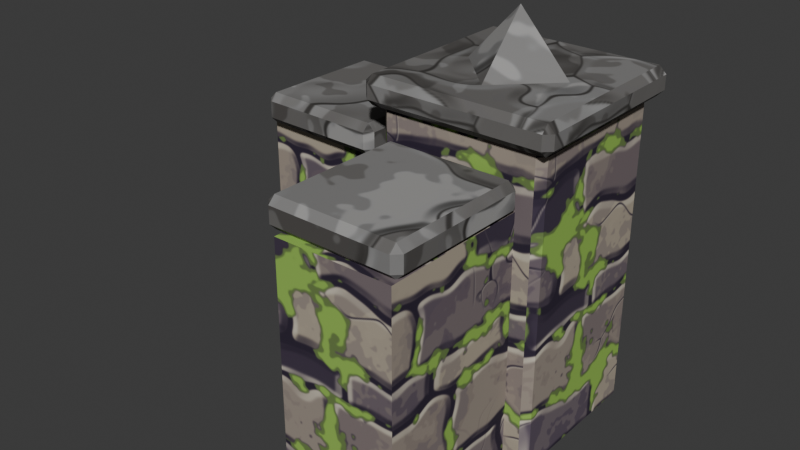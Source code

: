 # Source: stone_wall_corner.blend  (saved by Blender 5.2.45; exported with 4.5.12 LTS)
import bpy
from mathutils import Matrix  # noqa: F401  (used for matrix-valued properties, if any)

bpy.ops.wm.read_factory_settings(use_empty=True)
scene = bpy.context.scene
scene.name = 'Scene'

# ---- collections
col_stone_wall_corner = bpy.data.collections.new('stone_wall_corner'); scene.collection.children.link(col_stone_wall_corner)

# ---- images (referenced by path relative to the original .blend; pixels are not part of the script)
import os
ASSET_DIR = os.environ.get("B2B_ASSET_DIR", "")  # directory of the original .blend (textures are referenced by path, not embedded)
HERE = os.path.dirname(os.path.abspath(__file__))  # packed textures are extracted next to this script under _unpacked/

def load_image(name, relpath, width, height, colorspace="sRGB"):
    """Load a texture the original file referenced (path relative to the .blend, or extracted next to this script)."""
    p = next((c for c in (os.path.join(HERE, relpath), os.path.join(ASSET_DIR, relpath)) if relpath and os.path.exists(c)), "")
    if p:
        img = bpy.data.images.load(p, check_existing=True)
        img.name = name
    else:  # same state as the original file: an image datablock whose file is absent (Cycles renders it pink)
        img = bpy.data.images.new(name, width, height)
        img.source = "FILE"
        img.filepath = "//" + (relpath or name)
    img.colorspace_settings.name = colorspace
    return img
img_env_pack_mur_ruine = load_image('env_pack_mur_ruine', '_unpacked/pack_mur_ruine.dc04c9dd.png', 512, 512, 'sRGB')
img_env_rock_grey = load_image('env_rock_grey', '_unpacked/rock_grey.e62b6902.png', 512, 512, 'sRGB')

# ---- materials (node trees are filled in below, after node groups)
mat_env_stonewall = bpy.data.materials.new('Env_StoneWall')
mat_env_stonewall.diffuse_color = (0.4342, 0.4342, 0.4342, 1.0)
mat_env_stonewall.roughness = 0.9
mat_env_rock = bpy.data.materials.new('Env_Rock')
mat_env_rock.diffuse_color = (0.4342, 0.4342, 0.4342, 1.0)
mat_env_rock.roughness = 0.9

# ---- material node trees
mat_env_stonewall.use_nodes = True; mat_env_stonewall.node_tree.nodes.clear()
_N = mat_env_stonewall.node_tree.nodes; _L = mat_env_stonewall.node_tree.links
n0 = _N.new('ShaderNodeBsdfPrincipled'); n0.name = 'Principled BSDF'; n0.location = (-200, 100)
n0.inputs[2].default_value = 0.9
n0.inputs[10].default_value = 0.005
n0.inputs[13].default_value = 0.25
n1 = _N.new('ShaderNodeOutputMaterial'); n1.name = 'Material Output'; n1.location = (200, 100)
n2 = _N.new('ShaderNodeTexImage'); n2.name = 'Image Texture'; n2.location = (-400, 200)
n2.image = img_env_pack_mur_ruine
_L.new(n0.outputs[0], n1.inputs[0])
_L.new(n2.outputs[0], n0.inputs[0])
n1.is_active_output = True
mat_env_rock.use_nodes = True; mat_env_rock.node_tree.nodes.clear()
_N = mat_env_rock.node_tree.nodes; _L = mat_env_rock.node_tree.links
n0 = _N.new('ShaderNodeBsdfPrincipled'); n0.name = 'Principled BSDF'; n0.location = (-200, 100)
n0.inputs[2].default_value = 0.9
n0.inputs[10].default_value = 0.005
n0.inputs[13].default_value = 0.25
n1 = _N.new('ShaderNodeOutputMaterial'); n1.name = 'Material Output'; n1.location = (200, 100)
n2 = _N.new('ShaderNodeTexImage'); n2.name = 'Image Texture'; n2.location = (-400, 200)
n2.image = img_env_rock_grey
_L.new(n0.outputs[0], n1.inputs[0])
_L.new(n2.outputs[0], n0.inputs[0])
n1.is_active_output = True

# ---- world
world_world = bpy.data.worlds.new('World'); scene.world = world_world
world_world.use_nodes = True; world_world.node_tree.nodes.clear()
_N = world_world.node_tree.nodes; _L = world_world.node_tree.links
n0 = _N.new('ShaderNodeOutputWorld'); n0.name = 'World Output'; n0.location = (200, 100)
n1 = _N.new('ShaderNodeBackground'); n1.name = 'Background'; n1.location = (-200, 100)
n1.inputs[0].default_value = (0.05088, 0.05088, 0.05088, 1.0)
_L.new(n1.outputs[0], n0.inputs[0])
n0.is_active_output = True
world_world.color = (0.05088, 0.05088, 0.05088)
world_world.sun_shadow_jitter_overblur = 0.0

# ---- meshes
me_wall = bpy.data.meshes.new('Wall')
me_wall.from_pydata([(-1.0, -0.25, 0.0), (-1.0, -0.25, 1.1), (-1.0, 0.25, 0.0), (-1.0, 0.25, 1.1), (-0.3, -0.25, 0.0), (-0.3, -0.25, 1.1), (-0.3, 0.25, 0.0), (-0.3, 0.25, 1.1), (0.25, -0.3, 1.1), (0.25, -0.3, 0.0), (0.25, -1.0, 1.1), (0.25, -1.0, 0.0), (-0.25, -0.3, 1.1), (-0.25, -0.3, 0.0), (-0.25, -1.0, 1.1), (-0.25, -1.0, 0.0), (-0.9611, -0.2825, 1.095), (-0.9618, -0.3125, 1.125), (-0.991, -0.2818, 1.125), (-0.9618, -0.3125, 1.195), (-0.9611, -0.2825, 1.225), (-0.991, -0.2818, 1.195), (-0.9488, 0.2373, 1.095), (-0.9788, 0.238, 1.125), (-0.9481, 0.2673, 1.125), (-0.9488, 0.2373, 1.225), (-0.9481, 0.2673, 1.195), (-0.9788, 0.238, 1.195), (-0.4594, -0.2943, 1.095), (-0.4294, -0.295, 1.125), (-0.4601, -0.3243, 1.125), (-0.4594, -0.2943, 1.225), (-0.4601, -0.3243, 1.195), (-0.4294, -0.295, 1.195), (-0.4471, 0.2255, 1.095), (-0.4464, 0.2555, 1.125), (-0.4171, 0.2248, 1.125), (-0.4471, 0.2255, 1.225), (-0.4171, 0.2248, 1.195), (-0.4464, 0.2555, 1.195), (-0.3498, 0.2743, 1.225), (-0.3198, 0.2749, 1.195), (-0.3504, 0.3043, 1.195), (-0.3498, 0.2743, 1.095), (-0.3504, 0.3043, 1.125), (-0.3198, 0.2749, 1.125), (-0.3402, -0.2456, 1.225), (-0.3396, -0.2756, 1.195), (-0.3102, -0.245, 1.195), (-0.3402, -0.2456, 1.095), (-0.3102, -0.245, 1.125), (-0.3396, -0.2756, 1.125), (-0.368, 0.274, 1.225), (-0.3685, 0.304, 1.195), (-0.398, 0.2734, 1.195), (-0.368, 0.274, 1.095), (-0.398, 0.2734, 1.125), (-0.3685, 0.304, 1.125), (-0.3578, -0.2759, 1.195), (-0.3584, -0.2459, 1.225), (-0.3884, -0.2465, 1.195), (-0.3584, -0.2459, 1.095), (-0.3578, -0.2759, 1.125), (-0.3884, -0.2465, 1.125), (0.0, 0.0, 1.7), (-4.041e-17, -0.22, 1.46), (-0.22, 2.694e-17, 1.46), (1.347e-17, 0.22, 1.46), (0.22, 0.0, 1.46), (0.0, 0.0, 1.46), (-0.2871, -0.9529, 1.095), (-0.2874, -0.9829, 1.125), (-0.3171, -0.9526, 1.125), (-0.2874, -0.9829, 1.195), (-0.2871, -0.9529, 1.225), (-0.3171, -0.9526, 1.195), (-0.2824, -0.3752, 1.095), (-0.3124, -0.375, 1.125), (-0.2822, -0.3452, 1.125), (-0.2824, -0.3752, 1.225), (-0.2822, -0.3452, 1.195), (-0.3124, -0.375, 1.195), (0.2328, -0.9571, 1.095), (0.2628, -0.9574, 1.125), (0.2326, -0.9871, 1.125), (0.2328, -0.9571, 1.225), (0.2326, -0.9871, 1.195), (0.2628, -0.9574, 1.195), (0.2376, -0.3795, 1.095), (0.2378, -0.3495, 1.125), (0.2676, -0.3797, 1.125), (0.2376, -0.3795, 1.225), (0.2676, -0.3797, 1.195), (0.2378, -0.3495, 1.195), (0.32, 0.32, 1.35), (0.35, 0.32, 1.32), (0.32, 0.35, 1.32), (0.32, 0.32, 0.0), (0.32, 0.35, 0.03), (0.35, 0.32, 0.03), (0.32, -0.32, 1.35), (0.32, -0.35, 1.32), (0.35, -0.32, 1.32), (0.32, -0.32, 0.0), (0.35, -0.32, 0.03), (0.32, -0.35, 0.03), (-0.32, 0.32, 1.35), (-0.32, 0.35, 1.32), (-0.35, 0.32, 1.32), (-0.32, 0.32, 0.0), (-0.35, 0.32, 0.03), (-0.32, 0.35, 0.03), (-0.32, -0.35, 1.32), (-0.32, -0.32, 1.35), (-0.35, -0.32, 1.32), (-0.32, -0.32, 0.0), (-0.32, -0.35, 0.03), (-0.35, -0.32, 0.03), (0.37, 0.37, 1.46), (0.4, 0.37, 1.43), (0.37, 0.4, 1.43), (0.37, 0.37, 1.34), (0.37, 0.4, 1.37), (0.4, 0.37, 1.37), (0.37, -0.37, 1.46), (0.37, -0.4, 1.43), (0.4, -0.37, 1.43), (0.37, -0.37, 1.34), (0.4, -0.37, 1.37), (0.37, -0.4, 1.37), (-0.37, 0.37, 1.46), (-0.37, 0.4, 1.43), (-0.4, 0.37, 1.43), (-0.37, 0.37, 1.34), (-0.4, 0.37, 1.37), (-0.37, 0.4, 1.37), (-0.37, -0.4, 1.43), (-0.37, -0.37, 1.46), (-0.4, -0.37, 1.43), (-0.37, -0.37, 1.34), (-0.37, -0.4, 1.37), (-0.4, -0.37, 1.37)], [], [(0, 1, 3, 2), (2, 3, 7, 6), (6, 7, 5, 4), (4, 5, 1, 0), (7, 3, 1, 5), (9, 8, 10, 11), (15, 14, 12, 13), (8, 12, 14, 10), (11, 10, 14, 15), (13, 12, 8, 9), (16, 17, 18), (19, 20, 21), (22, 23, 24), (25, 26, 27), (28, 29, 30), (31, 32, 33), (34, 35, 36), (37, 38, 39), (22, 16, 18, 23), (17, 19, 21, 18), (20, 25, 27, 21), (26, 24, 23, 27), (34, 22, 24, 35), (25, 37, 39, 26), (38, 36, 35, 39), (28, 34, 36, 29), (37, 31, 33, 38), (32, 30, 29, 33), (16, 28, 30, 17), (31, 20, 19, 32), (22, 34, 28, 16), (18, 21, 27, 23), (30, 32, 19, 17), (37, 25, 20, 31), (24, 26, 39, 35), (36, 38, 33, 29), (40, 41, 42), (43, 44, 45), (46, 47, 48), (49, 50, 51), (52, 53, 54), (55, 56, 57), (58, 59, 60), (61, 62, 63), (46, 59, 58, 47), (61, 49, 51, 62), (40, 46, 48, 41), (41, 45, 44, 42), (52, 40, 42, 53), (43, 55, 57, 44), (55, 61, 63, 56), (53, 57, 56, 54), (62, 58, 60, 63), (59, 52, 54, 60), (47, 51, 50, 48), (49, 43, 45, 50), (40, 52, 59, 46), (57, 53, 42, 44), (45, 41, 48, 50), (55, 43, 49, 61), (51, 47, 58, 62), (63, 60, 54, 56), (68, 67, 64), (69, 65, 66), (69, 66, 67), (69, 67, 68), (67, 66, 64), (69, 68, 65), (70, 71, 72), (73, 74, 75), (76, 77, 78), (79, 80, 81), (82, 83, 84), (85, 86, 87), (88, 89, 90), (91, 92, 93), (76, 70, 72, 77), (71, 73, 75, 72), (74, 79, 81, 75), (80, 78, 77, 81), (88, 76, 78, 89), (79, 91, 93, 80), (92, 90, 89, 93), (82, 88, 90, 83), (91, 85, 87, 92), (86, 84, 83, 87), (70, 82, 84, 71), (85, 74, 73, 86), (76, 88, 82, 70), (72, 75, 81, 77), (84, 86, 73, 71), (91, 79, 74, 85), (78, 80, 93, 89), (90, 92, 87, 83), (94, 95, 96), (97, 98, 99), (100, 101, 102), (103, 104, 105), (106, 107, 108), (109, 110, 111), (112, 113, 114), (115, 116, 117), (100, 113, 112, 101), (115, 103, 105, 116), (94, 100, 102, 95), (95, 99, 98, 96), (106, 94, 96, 107), (97, 109, 111, 98), (109, 115, 117, 110), (107, 111, 110, 108), (116, 112, 114, 117), (113, 106, 108, 114), (101, 105, 104, 102), (103, 97, 99, 104), (94, 106, 113, 100), (111, 107, 96, 98), (99, 95, 102, 104), (105, 101, 112, 116), (117, 114, 108, 110), (118, 119, 120), (121, 122, 123), (124, 125, 126), (127, 128, 129), (130, 131, 132), (133, 134, 135), (136, 137, 138), (139, 140, 141), (130, 118, 120, 131), (121, 133, 135, 122), (125, 129, 128, 126), (139, 127, 129, 140), (124, 137, 136, 125), (118, 124, 126, 119), (140, 136, 138, 141), (137, 130, 132, 138), (133, 139, 141, 134), (131, 135, 134, 132), (119, 123, 122, 120), (127, 121, 123, 128), (118, 130, 137, 124), (135, 131, 120, 122), (123, 119, 126, 128), (133, 121, 127, 139), (129, 125, 136, 140), (141, 138, 132, 134), (66, 65, 64), (65, 68, 64)])
me_wall.polygons.foreach_set('use_smooth', [True] * 147)
me_wall.polygons.foreach_set('material_index', [0, 0, 0, 0, 0, 0, 0, 0, 0, 0, 1, 1, 1, 1, 1, 1, 1, 1, 1, 1, 1, 1, 1, 1, 1, 1, 1, 1, 1, 1, 1, 1, 1, 1, 1, 1, 1, 1, 1, 1, 1, 1, 1, 1, 1, 1, 1, 1, 1, 1, 1, 1, 1, 1, 1, 1, 1, 1, 1, 1, 1, 1, 1, 1, 1, 1, 1, 1, 1, 1, 1, 1, 1, 1, 1, 1, 1, 1, 1, 1, 1, 1, 1, 1, 1, 1, 1, 1, 1, 1, 1, 1, 1, 1, 0, 0, 0, 0, 0, 0, 0, 0, 0, 0, 0, 0, 0, 0, 0, 0, 0, 0, 0, 0, 0, 0, 0, 0, 0, 1, 1, 1, 1, 1, 1, 1, 1, 1, 1, 1, 1, 1, 1, 1, 1, 1, 1, 1, 1, 1, 1, 1, 1, 1, 1, 1, 1])
_k = set([(0, 1), (0, 2), (0, 4), (1, 3), (1, 5), (2, 3), (2, 6), (3, 7), (4, 5), (4, 6), (5, 7), (6, 7), (8, 9), (8, 10), (8, 12), (9, 11), (9, 13), (10, 11), (10, 14), (11, 15), (12, 13), (12, 14), (13, 15), (14, 15), (16, 17), (16, 18), (16, 22), (16, 28), (17, 18), (17, 19), (17, 30), (18, 21), (18, 23), (19, 20), (19, 21), (19, 32), (20, 21), (20, 25), (20, 31), (21, 27), (22, 23), (22, 24), (22, 34), (23, 24), (23, 27), (24, 26), (24, 35), (25, 26), (25, 27), (25, 37), (26, 27), (26, 39), (28, 29), (28, 30), (28, 34), (29, 30), (29, 33), (29, 36), (30, 32), (31, 32), (31, 33), (31, 37), (32, 33), (33, 38), (34, 35), (34, 36), (35, 36), (35, 39), (36, 38), (37, 38), (37, 39), (38, 39), (40, 41), (40, 42), (40, 46), (40, 52), (41, 42), (41, 45), (41, 48), (42, 44), (42, 53), (43, 44), (43, 45), (43, 49), (43, 55), (44, 45), (44, 57), (45, 50), (46, 47), (46, 48), (46, 59), (47, 48), (47, 51), (47, 58), (48, 50), (49, 50), (49, 51), (49, 61), (50, 51), (51, 62), (52, 53), (52, 54), (52, 59), (53, 54), (53, 57), (54, 56), (54, 60), (55, 56), (55, 57), (55, 61), (56, 57), (56, 63), (58, 59), (58, 60), (58, 62), (59, 60), (60, 63), (61, 62), (61, 63), (62, 63), (64, 65), (64, 66), (64, 67), (64, 68), (65, 66), (65, 68), (66, 67), (67, 68), (70, 71), (70, 72), (70, 76), (70, 82), (71, 72), (71, 73), (71, 84), (72, 75), (72, 77), (73, 74), (73, 75), (73, 86), (74, 75), (74, 79), (74, 85), (75, 81), (76, 77), (76, 78), (76, 88), (77, 78), (77, 81), (78, 80), (78, 89), (79, 80), (79, 81), (79, 91), (80, 81), (80, 93), (82, 83), (82, 84), (82, 88), (83, 84), (83, 87), (83, 90), (84, 86), (85, 86), (85, 87), (85, 91), (86, 87), (87, 92), (88, 89), (88, 90), (89, 90), (89, 93), (90, 92), (91, 92), (91, 93), (92, 93), (94, 95), (94, 96), (94, 100), (94, 106), (95, 96), (95, 99), (95, 102), (96, 98), (96, 107), (97, 98), (97, 99), (97, 103), (97, 109), (98, 99), (98, 111), (99, 104), (100, 101), (100, 102), (100, 113), (101, 102), (101, 105), (101, 112), (102, 104), (103, 104), (103, 105), (103, 115), (104, 105), (105, 116), (106, 107), (106, 108), (106, 113), (107, 108), (107, 111), (108, 110), (108, 114), (109, 110), (109, 111), (109, 115), (110, 111), (110, 117), (112, 113), (112, 114), (112, 116), (113, 114), (114, 117), (115, 116), (115, 117), (116, 117), (118, 119), (118, 120), (118, 124), (118, 130), (119, 120), (119, 123), (119, 126), (120, 122), (120, 131), (121, 122), (121, 123), (121, 127), (121, 133), (122, 123), (122, 135), (123, 128), (124, 125), (124, 126), (124, 137), (125, 126), (125, 129), (125, 136), (126, 128), (127, 128), (127, 129), (127, 139), (128, 129), (129, 140), (130, 131), (130, 132), (130, 137), (131, 132), (131, 135), (132, 134), (132, 138), (133, 134), (133, 135), (133, 139), (134, 135), (134, 141), (136, 137), (136, 138), (136, 140), (137, 138), (138, 141), (139, 140), (139, 141), (140, 141)])
me_wall.attributes.new('sharp_edge', 'BOOLEAN', 'EDGE').data.foreach_set('value', [ (min(e.vertices), max(e.vertices)) in _k for e in me_wall.edges])
_uv = me_wall.uv_layers.new(name='Float2')
_uv.uv.foreach_set('vector', [0.125, 0.0, 0.125, 0.55, -0.125, 0.55, -0.125, 0.0, 0.5, 0.0, 0.5, 0.55, 0.15, 0.55, 0.15, 0.0, 0.125, 0.0, 0.125, 0.55, -0.125, 0.55, -0.125, 0.0, -0.15, 0.0, -0.15, 0.55, -0.5, 0.55, -0.5, 0.0, -0.15, 0.125, -0.5, 0.125, -0.5, -0.125, -0.15, -0.125, -0.15, 0.0, -0.15, 0.55, -0.5, 0.55, -0.5, 0.0, 0.5, 0.0, 0.5, 0.55, 0.15, 0.55, 0.15, 0.0, 0.125, -0.15, -0.125, -0.15, -0.125, -0.5, 0.125, -0.5, 0.125, 0.0, 0.125, 0.55, -0.125, 0.55, -0.125, 0.0, 0.125, 0.0, 0.125, 0.55, -0.125, 0.55, -0.125, 0.0, 0.113, 0.438, 0.125, 0.45, 0.1127, 0.45, 0.125, 0.478, 0.113, 0.49, 0.1127, 0.478, 0.3795, 0.438, 0.3915, 0.45, 0.3792, 0.45, 0.3795, 0.49, 0.3792, 0.478, 0.3915, 0.478, -0.1837, 0.438, -0.1717, 0.45, -0.184, 0.45, -0.1837, 0.49, -0.184, 0.478, -0.1717, 0.478, 0.09021, 0.438, 0.1022, 0.45, 0.08992, 0.45, 0.09021, 0.49, 0.08992, 0.478, 0.1022, 0.478, 0.09494, -0.3795, -0.113, -0.3844, -0.1127, -0.3964, 0.09522, -0.3915, 0.125, 0.45, 0.125, 0.478, 0.1127, 0.478, 0.1127, 0.45, -0.113, -0.3844, 0.09494, -0.3795, 0.09522, -0.3915, -0.1127, -0.3964, 0.3792, 0.478, 0.3792, 0.45, 0.3915, 0.45, 0.3915, 0.478, -0.1788, -0.09021, -0.3795, -0.09494, -0.3792, -0.1069, -0.1786, -0.1022, -0.3795, -0.09494, -0.1788, -0.09021, -0.1786, -0.1022, -0.3792, -0.1069, 0.08992, 0.478, 0.08992, 0.45, 0.1022, 0.45, 0.1022, 0.478, -0.1177, 0.1837, 0.09021, 0.1788, 0.08992, 0.1669, -0.118, 0.1717, 0.09021, 0.1788, -0.1177, 0.1837, -0.118, 0.1717, 0.08992, 0.1669, -0.184, 0.478, -0.184, 0.45, -0.1717, 0.45, -0.1717, 0.478, -0.3844, -0.113, -0.1837, -0.1177, -0.184, -0.1297, -0.3847, -0.125, -0.1837, -0.1177, -0.3844, -0.113, -0.3847, -0.125, -0.184, -0.1297, -0.3795, 0.09494, -0.1788, 0.09021, -0.1837, -0.1177, -0.3844, -0.113, 0.1127, 0.45, 0.1127, 0.478, -0.09522, 0.478, -0.09522, 0.45, -0.184, 0.45, -0.184, 0.478, -0.3847, 0.478, -0.3847, 0.45, -0.1788, 0.09021, -0.3795, 0.09494, -0.3844, -0.113, -0.1837, -0.1177, 0.3792, 0.45, 0.3792, 0.478, 0.1786, 0.478, 0.1786, 0.45, 0.08992, 0.45, 0.08992, 0.478, -0.118, 0.478, -0.118, 0.45, 0.1399, 0.49, 0.1279, 0.478, 0.1401, 0.478, 0.1399, 0.438, 0.1401, 0.45, 0.1279, 0.45, -0.09824, 0.49, -0.1102, 0.478, -0.09802, 0.478, -0.09824, 0.438, -0.09802, 0.45, -0.1102, 0.45, -0.1096, 0.49, -0.1216, 0.478, -0.1094, 0.478, -0.1096, 0.438, -0.1094, 0.45, -0.1216, 0.45, -0.1431, 0.478, -0.1433, 0.49, -0.1553, 0.478, -0.1433, 0.438, -0.1431, 0.45, -0.1553, 0.45, -0.1361, -0.09824, -0.1433, -0.09837, -0.1431, -0.1104, -0.1359, -0.1102, -0.1433, -0.09837, -0.1361, -0.09824, -0.1359, -0.1102, -0.1431, -0.1104, 0.1097, 0.1399, -0.09824, 0.1361, -0.09802, 0.1241, 0.1099, 0.1279, 0.1279, 0.478, 0.1279, 0.45, 0.1401, 0.45, 0.1401, 0.478, -0.1472, -0.1096, -0.1399, -0.1097, -0.1401, -0.1217, -0.1474, -0.1216, -0.1399, -0.1097, -0.1472, -0.1096, -0.1474, -0.1216, -0.1401, -0.1217, 0.1096, -0.1472, -0.09837, -0.1433, -0.0986, -0.1553, 0.1094, -0.1592, -0.1216, 0.478, -0.1216, 0.45, -0.1094, 0.45, -0.1094, 0.478, -0.1431, 0.45, -0.1431, 0.478, -0.1553, 0.478, -0.1553, 0.45, -0.09837, -0.1433, 0.1096, -0.1472, 0.1094, -0.1592, -0.0986, -0.1553, -0.1102, 0.478, -0.1102, 0.45, -0.09802, 0.45, -0.09802, 0.478, -0.09824, 0.1361, 0.1097, 0.1399, 0.1099, 0.1279, -0.09802, 0.1241, -0.1399, 0.1097, -0.1472, 0.1096, -0.1433, -0.09837, -0.1361, -0.09824, 0.1474, 0.45, 0.1474, 0.478, 0.1401, 0.478, 0.1401, 0.45, 0.1099, 0.45, 0.1099, 0.478, -0.09802, 0.478, -0.09802, 0.45, -0.1472, 0.1096, -0.1399, 0.1097, -0.1361, -0.09824, -0.1433, -0.09837, -0.1359, 0.45, -0.1359, 0.478, -0.1431, 0.478, -0.1431, 0.45, 0.0986, 0.45, 0.0986, 0.478, -0.1094, 0.478, -0.1094, 0.45, 0.0, 0.584, 0.088, 0.584, 0.0, 0.68, 0.0, 0.0, -1.617e-17, -0.088, -0.088, 1.078e-17, 0.0, 0.0, -0.088, 1.078e-17, 5.388e-18, 0.088, 0.0, 0.0, 5.388e-18, 0.088, 0.088, 0.0, -0.088, 0.584, -1.078e-17, 0.584, 0.0, 0.68, 0.0, 0.0, 0.088, 0.0, -1.617e-17, -0.088, 0.3811, 0.438, 0.3931, 0.45, 0.381, 0.45, 0.3931, 0.478, 0.3811, 0.49, 0.381, 0.478, 0.113, 0.438, 0.125, 0.45, 0.1129, 0.45, 0.113, 0.49, 0.1129, 0.478, 0.125, 0.478, 0.09314, 0.438, 0.1051, 0.45, 0.09304, 0.45, 0.09314, 0.49, 0.09304, 0.478, 0.1051, 0.478, -0.1518, 0.438, -0.1398, 0.45, -0.1519, 0.45, -0.1518, 0.49, -0.1519, 0.478, -0.1398, 0.478, -0.1501, -0.113, -0.3811, -0.1149, -0.381, -0.1269, -0.15, -0.125, 0.3931, 0.45, 0.3931, 0.478, 0.381, 0.478, 0.381, 0.45, -0.3811, -0.1149, -0.1501, -0.113, -0.15, -0.125, -0.381, -0.1269, 0.1129, 0.478, 0.1129, 0.45, 0.125, 0.45, 0.125, 0.478, 0.09503, 0.1518, -0.113, 0.1501, -0.1129, 0.1381, 0.09513, 0.1398, -0.113, 0.1501, 0.09503, 0.1518, 0.09513, 0.1398, -0.1129, 0.1381, -0.1519, 0.478, -0.1519, 0.45, -0.1398, 0.45, -0.1398, 0.478, -0.3828, -0.09314, -0.1518, -0.09503, -0.1519, -0.107, -0.3829, -0.1051, -0.1518, -0.09503, -0.3828, -0.09314, -0.3829, -0.1051, -0.1519, -0.107, 0.09304, 0.478, 0.09304, 0.45, 0.1051, 0.45, 0.1051, 0.478, -0.1149, -0.3811, 0.09314, -0.3828, 0.09304, -0.3948, -0.115, -0.3931, 0.09314, -0.3828, -0.1149, -0.3811, -0.115, -0.3931, 0.09304, -0.3948, -0.113, -0.1501, 0.09503, -0.1518, 0.09314, -0.3828, -0.1149, -0.3811, 0.381, 0.45, 0.381, 0.478, 0.15, 0.478, 0.15, 0.45, 0.09304, 0.45, 0.09304, 0.478, -0.115, 0.478, -0.115, 0.45, 0.09503, -0.1518, -0.113, -0.1501, -0.1149, -0.3811, 0.09314, -0.3828, 0.1129, 0.45, 0.1129, 0.478, -0.09513, 0.478, -0.09513, 0.45, -0.1519, 0.45, -0.1519, 0.478, -0.3829, 0.478, -0.3829, 0.45, 0.16, -0.16, 0.16, -0.175, 0.175, -0.16, 0.16, 0.0, 0.175, 0.015, 0.16, 0.015, -0.16, -0.16, -0.175, -0.16, -0.16, -0.175, -0.16, 0.0, -0.16, 0.015, -0.175, 0.015, 0.16, -0.16, 0.175, -0.16, 0.16, -0.175, -0.16, 0.0, -0.16, 0.015, -0.175, 0.015, -0.175, -0.16, -0.16, -0.16, -0.16, -0.175, 0.16, 0.0, 0.175, 0.015, 0.16, 0.015, 0.16, -0.16, -0.16, -0.16, -0.16, -0.175, 0.16, -0.175, -0.16, 0.0, 0.16, 0.0, 0.16, 0.015, -0.16, 0.015, 0.16, -0.16, -0.16, -0.16, -0.16, -0.175, 0.16, -0.175, 0.16, 0.66, 0.16, 0.015, 0.175, 0.015, 0.175, 0.66, -0.16, -0.16, 0.16, -0.16, 0.16, -0.175, -0.16, -0.175, -0.16, 0.0, 0.16, 0.0, 0.16, 0.015, -0.16, 0.015, -0.16, 0.0, 0.16, 0.0, 0.16, 0.015, -0.16, 0.015, -0.175, 0.66, -0.175, 0.015, -0.16, 0.015, -0.16, 0.66, 0.175, 0.015, 0.175, 0.66, 0.16, 0.66, 0.16, 0.015, -0.16, -0.16, 0.16, -0.16, 0.16, -0.175, -0.16, -0.175, -0.175, 0.66, -0.175, 0.015, -0.16, 0.015, -0.16, 0.66, -0.16, 0.0, 0.16, 0.0, 0.16, 0.015, -0.16, 0.015, 0.16, 0.16, -0.16, 0.16, -0.16, -0.16, 0.16, -0.16, 0.16, 0.015, 0.16, 0.66, -0.16, 0.66, -0.16, 0.015, 0.16, 0.015, 0.16, 0.66, -0.16, 0.66, -0.16, 0.015, 0.16, 0.015, 0.16, 0.66, -0.16, 0.66, -0.16, 0.015, 0.16, 0.015, 0.16, 0.66, -0.16, 0.66, -0.16, 0.015, 0.148, -0.148, 0.148, -0.16, 0.16, -0.148, 0.148, -0.148, 0.16, -0.148, 0.148, -0.16, -0.148, -0.148, -0.16, -0.148, -0.148, -0.16, -0.148, -0.148, -0.148, -0.16, -0.16, -0.148, 0.148, -0.148, 0.16, -0.148, 0.148, -0.16, 0.148, -0.148, 0.148, -0.16, 0.16, -0.148, -0.16, -0.148, -0.148, -0.148, -0.148, -0.16, -0.148, -0.148, -0.16, -0.148, -0.148, -0.16, -0.148, -0.148, 0.148, -0.148, 0.148, -0.16, -0.148, -0.16, 0.148, -0.148, -0.148, -0.148, -0.148, -0.16, 0.148, -0.16, -0.16, 0.572, -0.16, 0.548, -0.148, 0.548, -0.148, 0.572, -0.148, -0.148, 0.148, -0.148, 0.148, -0.16, -0.148, -0.16, 0.148, -0.148, -0.148, -0.148, -0.148, -0.16, 0.148, -0.16, 0.148, -0.148, -0.148, -0.148, -0.148, -0.16, 0.148, -0.16, 0.16, 0.548, 0.16, 0.572, 0.148, 0.572, 0.148, 0.548, -0.148, -0.148, 0.148, -0.148, 0.148, -0.16, -0.148, -0.16, 0.148, -0.148, -0.148, -0.148, -0.148, -0.16, 0.148, -0.16, -0.16, 0.572, -0.16, 0.548, -0.148, 0.548, -0.148, 0.572, 0.148, 0.572, 0.148, 0.548, 0.16, 0.548, 0.16, 0.572, -0.148, -0.148, 0.148, -0.148, 0.148, -0.16, -0.148, -0.16, 0.148, 0.148, -0.148, 0.148, -0.148, -0.148, 0.148, -0.148, 0.148, 0.548, 0.148, 0.572, -0.148, 0.572, -0.148, 0.548, 0.148, 0.548, 0.148, 0.572, -0.148, 0.572, -0.148, 0.548, -0.148, 0.148, 0.148, 0.148, 0.148, -0.148, -0.148, -0.148, 0.148, 0.548, 0.148, 0.572, -0.148, 0.572, -0.148, 0.548, 0.148, 0.548, 0.148, 0.572, -0.148, 0.572, -0.148, 0.548, -1.078e-17, 0.584, 0.088, 0.584, 0.0, 0.68, -0.088, 0.584, 0.0, 0.584, 0.0, 0.68])
me_wall.materials.append(mat_env_stonewall)
me_wall.materials.append(mat_env_rock)
me_wall.update()

# ---- objects
ob_stone_wall_corner = bpy.data.objects.new('stone_wall_corner', None)
ob_wall = bpy.data.objects.new('Wall', me_wall)

# ---- transforms, parenting, visibility, modifiers, constraints
ob_stone_wall_corner.location = (0.0, 0.0, 0.0)
ob_stone_wall_corner.empty_display_type = 'ARROWS'
ob_stone_wall_corner.empty_display_size = 0.5
ob_wall.parent = ob_stone_wall_corner
ob_wall.location = (0.0, 0.0, 0.0)

# ---- collection membership
col_stone_wall_corner.objects.link(ob_stone_wall_corner)
col_stone_wall_corner.objects.link(ob_wall)

# ---- scene / render settings (as saved in the file)
scene.frame_start = 1; scene.frame_end = 250; scene.frame_set(1)
scene.render.engine = 'BLENDER_EEVEE_NEXT'
scene.render.bake_bias = 0.0
scene.render.bake_samples = 0
scene.render.compositor_device = 'GPU'
scene.eevee.use_volume_custom_range = False
scene.eevee.fast_gi_thickness_near = 0.1
scene.eevee.fast_gi_thickness_far = 0.0
scene.eevee.ray_tracing_options.screen_trace_thickness = 0.1
bpy.context.view_layer.update()

# ---- added for rendering (the .blend has no active camera and no usable light): camera, sun
cam_auto = bpy.data.cameras.new('AutoCamera')
cam_auto.lens = 50.0
cam_auto.sensor_width = 36.0
cam_auto.clip_end = 1000.0
ob_auto_camera = bpy.data.objects.new('AutoCamera', cam_auto)
scene.collection.objects.link(ob_auto_camera)
ob_auto_camera.location = (2.11446, -3.19736, 2.78157)
ob_auto_camera.rotation_euler = (1.09748, -7.21219e-08, 0.694738)
scene.camera = ob_auto_camera
light_auto_sun = bpy.data.lights.new('AutoSun', 'SUN')
light_auto_sun.energy = 3.0
light_auto_sun.angle = 0.0523599
ob_auto_sun = bpy.data.objects.new('AutoSun', light_auto_sun)
scene.collection.objects.link(ob_auto_sun)
ob_auto_sun.rotation_euler = (0.872665, 0.174533, 0.523599)
bpy.context.view_layer.update()
